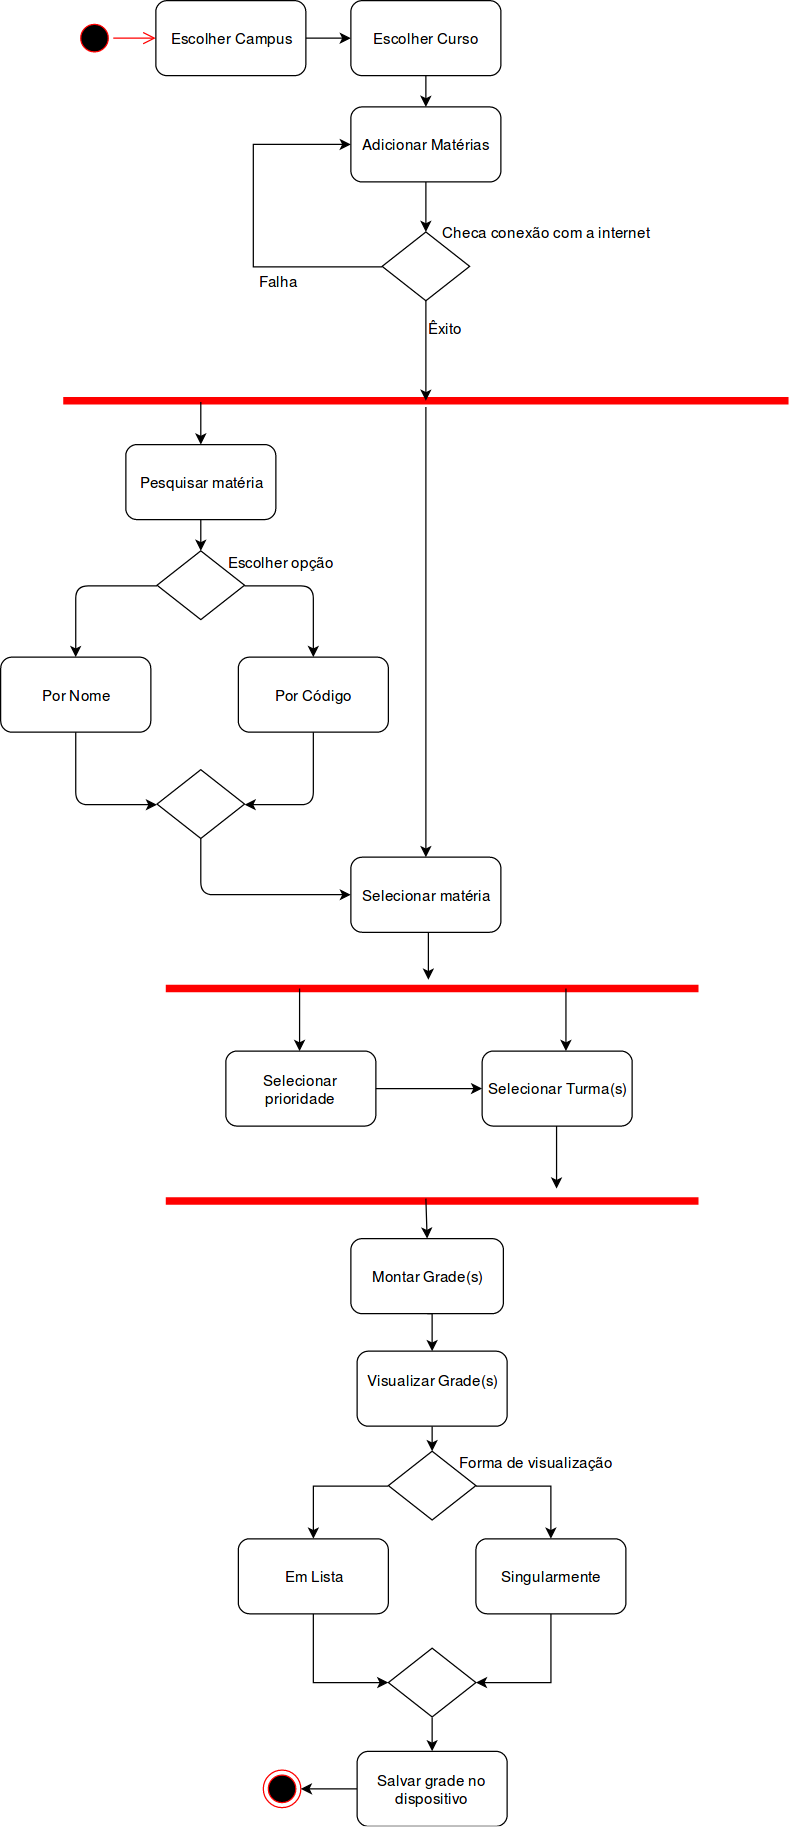

The diagram above was exported from draw.io. Its source (the exported page's mxGraphModel, read from the mxfile embedded in the PNG):
<mxGraphModel dx="1394" dy="1559" grid="1" gridSize="10" guides="1" tooltips="1" connect="1" arrows="1" fold="1" page="1" pageScale="1" pageWidth="1169" pageHeight="826" background="#ffffff" math="0" shadow="0">
  <root>
    <mxCell id="0" />
    <mxCell id="1" parent="0" />
    <mxCell id="Y7Zzku8-tXBUdLVb1sEL-41" value="" style="ellipse;html=1;shape=startState;fillColor=#000000;strokeColor=#ff0000;" parent="1" vertex="1">
      <mxGeometry x="118" y="-85" width="30" height="30" as="geometry" />
    </mxCell>
    <mxCell id="Y7Zzku8-tXBUdLVb1sEL-42" value="" style="edgeStyle=orthogonalEdgeStyle;html=1;verticalAlign=bottom;endArrow=open;endSize=8;strokeColor=#ff0000;" parent="1" source="Y7Zzku8-tXBUdLVb1sEL-41" target="IHlhBYydQXuWbBdq3raR-1" edge="1">
      <mxGeometry relative="1" as="geometry">
        <mxPoint x="197" y="-170" as="targetPoint" />
      </mxGeometry>
    </mxCell>
    <mxCell id="Y7Zzku8-tXBUdLVb1sEL-43" value="&lt;div&gt;Adicionar Matérias&lt;/div&gt;" style="rounded=1;whiteSpace=wrap;html=1;" parent="1" vertex="1">
      <mxGeometry x="338" y="-15" width="120" height="60" as="geometry" />
    </mxCell>
    <mxCell id="Y7Zzku8-tXBUdLVb1sEL-44" value="" style="shape=line;html=1;strokeWidth=6;strokeColor=#ff0000;" parent="1" vertex="1">
      <mxGeometry x="108" y="215" width="580" height="10" as="geometry" />
    </mxCell>
    <mxCell id="Y7Zzku8-tXBUdLVb1sEL-49" value="&lt;div&gt;Selecionar matéria&lt;/div&gt;" style="rounded=1;whiteSpace=wrap;html=1;" parent="1" vertex="1">
      <mxGeometry x="338" y="585" width="120" height="60" as="geometry" />
    </mxCell>
    <mxCell id="Y7Zzku8-tXBUdLVb1sEL-50" value="Pesquisar matéria" style="rounded=1;whiteSpace=wrap;html=1;" parent="1" vertex="1">
      <mxGeometry x="158" y="255" width="120" height="60" as="geometry" />
    </mxCell>
    <mxCell id="Y7Zzku8-tXBUdLVb1sEL-51" value="" style="rhombus;whiteSpace=wrap;html=1;" parent="1" vertex="1">
      <mxGeometry x="183" y="340" width="70" height="55" as="geometry" />
    </mxCell>
    <mxCell id="Y7Zzku8-tXBUdLVb1sEL-52" value="" style="endArrow=classic;html=1;exitX=0.5;exitY=1;exitDx=0;exitDy=0;entryX=0.5;entryY=0;entryDx=0;entryDy=0;" parent="1" source="Y7Zzku8-tXBUdLVb1sEL-50" target="Y7Zzku8-tXBUdLVb1sEL-51" edge="1">
      <mxGeometry width="50" height="50" relative="1" as="geometry">
        <mxPoint x="38" y="445" as="sourcePoint" />
        <mxPoint x="88" y="395" as="targetPoint" />
      </mxGeometry>
    </mxCell>
    <mxCell id="Y7Zzku8-tXBUdLVb1sEL-53" value="Por Nome" style="rounded=1;whiteSpace=wrap;html=1;" parent="1" vertex="1">
      <mxGeometry x="58" y="425" width="120" height="60" as="geometry" />
    </mxCell>
    <mxCell id="Y7Zzku8-tXBUdLVb1sEL-54" value="&lt;div&gt;Por Código&lt;/div&gt;" style="rounded=1;whiteSpace=wrap;html=1;" parent="1" vertex="1">
      <mxGeometry x="248" y="425" width="120" height="60" as="geometry" />
    </mxCell>
    <mxCell id="Y7Zzku8-tXBUdLVb1sEL-55" value="" style="endArrow=classic;html=1;exitX=0;exitY=0.5;exitDx=0;exitDy=0;entryX=0.5;entryY=0;entryDx=0;entryDy=0;" parent="1" source="Y7Zzku8-tXBUdLVb1sEL-51" target="Y7Zzku8-tXBUdLVb1sEL-53" edge="1">
      <mxGeometry width="50" height="50" relative="1" as="geometry">
        <mxPoint x="38" y="555" as="sourcePoint" />
        <mxPoint x="88" y="505" as="targetPoint" />
        <Array as="points">
          <mxPoint x="118" y="368" />
        </Array>
      </mxGeometry>
    </mxCell>
    <mxCell id="Y7Zzku8-tXBUdLVb1sEL-56" value="" style="endArrow=classic;html=1;exitX=1;exitY=0.5;exitDx=0;exitDy=0;entryX=0.5;entryY=0;entryDx=0;entryDy=0;" parent="1" source="Y7Zzku8-tXBUdLVb1sEL-51" target="Y7Zzku8-tXBUdLVb1sEL-54" edge="1">
      <mxGeometry width="50" height="50" relative="1" as="geometry">
        <mxPoint x="343" y="355" as="sourcePoint" />
        <mxPoint x="278" y="412" as="targetPoint" />
        <Array as="points">
          <mxPoint x="308" y="368" />
        </Array>
      </mxGeometry>
    </mxCell>
    <mxCell id="Y7Zzku8-tXBUdLVb1sEL-57" value="" style="rhombus;whiteSpace=wrap;html=1;" parent="1" vertex="1">
      <mxGeometry x="183" y="515" width="70" height="55" as="geometry" />
    </mxCell>
    <mxCell id="Y7Zzku8-tXBUdLVb1sEL-58" value="" style="endArrow=classic;html=1;exitX=0.5;exitY=1;exitDx=0;exitDy=0;entryX=0;entryY=0.5;entryDx=0;entryDy=0;" parent="1" source="Y7Zzku8-tXBUdLVb1sEL-53" target="Y7Zzku8-tXBUdLVb1sEL-57" edge="1">
      <mxGeometry width="50" height="50" relative="1" as="geometry">
        <mxPoint x="38" y="665" as="sourcePoint" />
        <mxPoint x="88" y="615" as="targetPoint" />
        <Array as="points">
          <mxPoint x="118" y="543" />
        </Array>
      </mxGeometry>
    </mxCell>
    <mxCell id="Y7Zzku8-tXBUdLVb1sEL-59" value="" style="endArrow=classic;html=1;exitX=0.5;exitY=1;exitDx=0;exitDy=0;entryX=1;entryY=0.5;entryDx=0;entryDy=0;" parent="1" source="Y7Zzku8-tXBUdLVb1sEL-54" target="Y7Zzku8-tXBUdLVb1sEL-57" edge="1">
      <mxGeometry width="50" height="50" relative="1" as="geometry">
        <mxPoint x="38" y="665" as="sourcePoint" />
        <mxPoint x="88" y="615" as="targetPoint" />
        <Array as="points">
          <mxPoint x="308" y="543" />
        </Array>
      </mxGeometry>
    </mxCell>
    <mxCell id="Y7Zzku8-tXBUdLVb1sEL-60" value="" style="endArrow=classic;html=1;exitX=0.5;exitY=1;exitDx=0;exitDy=0;entryX=0;entryY=0.5;entryDx=0;entryDy=0;" parent="1" source="Y7Zzku8-tXBUdLVb1sEL-57" target="Y7Zzku8-tXBUdLVb1sEL-49" edge="1">
      <mxGeometry width="50" height="50" relative="1" as="geometry">
        <mxPoint x="298" y="635" as="sourcePoint" />
        <mxPoint x="348" y="585" as="targetPoint" />
        <Array as="points">
          <mxPoint x="218" y="615" />
        </Array>
      </mxGeometry>
    </mxCell>
    <mxCell id="Y7Zzku8-tXBUdLVb1sEL-61" value="" style="endArrow=classic;html=1;entryX=0.5;entryY=0;entryDx=0;entryDy=0;" parent="1" source="Y7Zzku8-tXBUdLVb1sEL-44" target="Y7Zzku8-tXBUdLVb1sEL-49" edge="1">
      <mxGeometry width="50" height="50" relative="1" as="geometry">
        <mxPoint x="428" y="255" as="sourcePoint" />
        <mxPoint x="88" y="665" as="targetPoint" />
      </mxGeometry>
    </mxCell>
    <mxCell id="Y7Zzku8-tXBUdLVb1sEL-63" value="" style="endArrow=classic;html=1;exitX=0.5;exitY=1;exitDx=0;exitDy=0;entryX=0.5;entryY=0;entryDx=0;entryDy=0;" parent="1" source="Y7Zzku8-tXBUdLVb1sEL-43" edge="1" target="POQdcNhhT209Cv0exWGY-3">
      <mxGeometry width="50" height="50" relative="1" as="geometry">
        <mxPoint x="464" y="585" as="sourcePoint" />
        <mxPoint x="454" y="85" as="targetPoint" />
      </mxGeometry>
    </mxCell>
    <mxCell id="Y7Zzku8-tXBUdLVb1sEL-65" value="" style="shape=line;html=1;strokeWidth=6;strokeColor=#ff0000;" parent="1" vertex="1">
      <mxGeometry x="190" y="685" width="426" height="10" as="geometry" />
    </mxCell>
    <mxCell id="Y7Zzku8-tXBUdLVb1sEL-67" value="" style="endArrow=classic;html=1;exitX=0.5;exitY=1;exitDx=0;exitDy=0;" parent="1" edge="1">
      <mxGeometry width="50" height="50" relative="1" as="geometry">
        <mxPoint x="400" y="645" as="sourcePoint" />
        <mxPoint x="400" y="683" as="targetPoint" />
      </mxGeometry>
    </mxCell>
    <mxCell id="Y7Zzku8-tXBUdLVb1sEL-68" value="" style="endArrow=classic;html=1;exitX=0.25;exitY=0.5;exitDx=0;exitDy=0;exitPerimeter=0;" parent="1" source="Y7Zzku8-tXBUdLVb1sEL-65" edge="1">
      <mxGeometry width="50" height="50" relative="1" as="geometry">
        <mxPoint x="40" y="770" as="sourcePoint" />
        <mxPoint x="297" y="740" as="targetPoint" />
      </mxGeometry>
    </mxCell>
    <mxCell id="Y7Zzku8-tXBUdLVb1sEL-69" value="" style="endArrow=classic;html=1;exitX=0.75;exitY=0.5;exitDx=0;exitDy=0;exitPerimeter=0;" parent="1" source="Y7Zzku8-tXBUdLVb1sEL-65" edge="1">
      <mxGeometry width="50" height="50" relative="1" as="geometry">
        <mxPoint x="420" y="770" as="sourcePoint" />
        <mxPoint x="510" y="740" as="targetPoint" />
      </mxGeometry>
    </mxCell>
    <mxCell id="Y7Zzku8-tXBUdLVb1sEL-72" value="Selecionar Turma(s)" style="rounded=1;whiteSpace=wrap;html=1;" parent="1" vertex="1">
      <mxGeometry x="443" y="740" width="120" height="60" as="geometry" />
    </mxCell>
    <mxCell id="Y7Zzku8-tXBUdLVb1sEL-73" value="Selecionar prioridade" style="rounded=1;whiteSpace=wrap;html=1;" parent="1" vertex="1">
      <mxGeometry x="238" y="740" width="120" height="60" as="geometry" />
    </mxCell>
    <mxCell id="Y7Zzku8-tXBUdLVb1sEL-74" value="" style="shape=line;html=1;strokeWidth=6;strokeColor=#ff0000;" parent="1" vertex="1">
      <mxGeometry x="190" y="855" width="426" height="10" as="geometry" />
    </mxCell>
    <mxCell id="Y7Zzku8-tXBUdLVb1sEL-75" value="" style="endArrow=classic;html=1;exitX=0.75;exitY=0.5;exitDx=0;exitDy=0;exitPerimeter=0;" parent="1" edge="1">
      <mxGeometry width="50" height="50" relative="1" as="geometry">
        <mxPoint x="502.5" y="800" as="sourcePoint" />
        <mxPoint x="502.5" y="850" as="targetPoint" />
      </mxGeometry>
    </mxCell>
    <mxCell id="Y7Zzku8-tXBUdLVb1sEL-76" value="" style="endArrow=classic;html=1;exitX=1;exitY=0.5;exitDx=0;exitDy=0;entryX=0;entryY=0.5;entryDx=0;entryDy=0;" parent="1" source="Y7Zzku8-tXBUdLVb1sEL-73" target="Y7Zzku8-tXBUdLVb1sEL-72" edge="1">
      <mxGeometry width="50" height="50" relative="1" as="geometry">
        <mxPoint x="297.5" y="800" as="sourcePoint" />
        <mxPoint x="297.5" y="850" as="targetPoint" />
      </mxGeometry>
    </mxCell>
    <mxCell id="Y7Zzku8-tXBUdLVb1sEL-77" value="" style="endArrow=classic;html=1;entryX=0.5;entryY=0;entryDx=0;entryDy=0;" parent="1" target="IHlhBYydQXuWbBdq3raR-7" edge="1">
      <mxGeometry width="50" height="50" relative="1" as="geometry">
        <mxPoint x="398" y="858" as="sourcePoint" />
        <mxPoint x="417" y="920" as="targetPoint" />
        <Array as="points" />
      </mxGeometry>
    </mxCell>
    <mxCell id="Y7Zzku8-tXBUdLVb1sEL-78" value="" style="ellipse;html=1;shape=endState;fillColor=#000000;strokeColor=#ff0000;" parent="1" vertex="1">
      <mxGeometry x="268" y="1315" width="30" height="30" as="geometry" />
    </mxCell>
    <mxCell id="IHlhBYydQXuWbBdq3raR-4" style="edgeStyle=orthogonalEdgeStyle;rounded=0;orthogonalLoop=1;jettySize=auto;html=1;entryX=0;entryY=0.5;entryDx=0;entryDy=0;" parent="1" source="IHlhBYydQXuWbBdq3raR-1" target="IHlhBYydQXuWbBdq3raR-2" edge="1">
      <mxGeometry relative="1" as="geometry" />
    </mxCell>
    <mxCell id="IHlhBYydQXuWbBdq3raR-1" value="Escolher Campus" style="rounded=1;whiteSpace=wrap;html=1;" parent="1" vertex="1">
      <mxGeometry x="182" y="-100" width="120" height="60" as="geometry" />
    </mxCell>
    <mxCell id="IHlhBYydQXuWbBdq3raR-3" style="edgeStyle=orthogonalEdgeStyle;rounded=0;orthogonalLoop=1;jettySize=auto;html=1;" parent="1" source="IHlhBYydQXuWbBdq3raR-2" target="Y7Zzku8-tXBUdLVb1sEL-43" edge="1">
      <mxGeometry relative="1" as="geometry" />
    </mxCell>
    <mxCell id="IHlhBYydQXuWbBdq3raR-2" value="&lt;div&gt;Escolher Curso&lt;/div&gt;" style="rounded=1;whiteSpace=wrap;html=1;" parent="1" vertex="1">
      <mxGeometry x="338" y="-100" width="120" height="60" as="geometry" />
    </mxCell>
    <mxCell id="IHlhBYydQXuWbBdq3raR-5" value="" style="endArrow=classic;html=1;entryX=0.5;entryY=0;entryDx=0;entryDy=0;" parent="1" target="Y7Zzku8-tXBUdLVb1sEL-50" edge="1">
      <mxGeometry width="50" height="50" relative="1" as="geometry">
        <mxPoint x="218" y="221" as="sourcePoint" />
        <mxPoint x="560" y="478" as="targetPoint" />
      </mxGeometry>
    </mxCell>
    <mxCell id="POQdcNhhT209Cv0exWGY-21" style="edgeStyle=orthogonalEdgeStyle;rounded=0;orthogonalLoop=1;jettySize=auto;html=1;exitX=0.5;exitY=1;exitDx=0;exitDy=0;entryX=0.5;entryY=0;entryDx=0;entryDy=0;" edge="1" parent="1" source="IHlhBYydQXuWbBdq3raR-7" target="POQdcNhhT209Cv0exWGY-20">
      <mxGeometry relative="1" as="geometry" />
    </mxCell>
    <mxCell id="IHlhBYydQXuWbBdq3raR-7" value="Montar Grade(s)" style="rounded=1;whiteSpace=wrap;html=1;" parent="1" vertex="1">
      <mxGeometry x="338" y="890" width="122" height="60" as="geometry" />
    </mxCell>
    <mxCell id="IHlhBYydQXuWbBdq3raR-17" style="edgeStyle=orthogonalEdgeStyle;rounded=0;orthogonalLoop=1;jettySize=auto;html=1;" parent="1" source="IHlhBYydQXuWbBdq3raR-15" target="Y7Zzku8-tXBUdLVb1sEL-78" edge="1">
      <mxGeometry relative="1" as="geometry" />
    </mxCell>
    <mxCell id="IHlhBYydQXuWbBdq3raR-15" value="Salvar grade no dispositivo" style="rounded=1;whiteSpace=wrap;html=1;" parent="1" vertex="1">
      <mxGeometry x="343" y="1300" width="120" height="60" as="geometry" />
    </mxCell>
    <mxCell id="POQdcNhhT209Cv0exWGY-1" value="Escolher opção" style="text;html=1;resizable=0;points=[];autosize=1;align=left;verticalAlign=top;spacingTop=-4;" vertex="1" parent="1">
      <mxGeometry x="238" y="340" width="100" height="20" as="geometry" />
    </mxCell>
    <mxCell id="POQdcNhhT209Cv0exWGY-5" style="edgeStyle=orthogonalEdgeStyle;rounded=0;orthogonalLoop=1;jettySize=auto;html=1;exitX=0;exitY=0.5;exitDx=0;exitDy=0;entryX=0;entryY=0.5;entryDx=0;entryDy=0;" edge="1" parent="1" source="POQdcNhhT209Cv0exWGY-3" target="Y7Zzku8-tXBUdLVb1sEL-43">
      <mxGeometry relative="1" as="geometry">
        <mxPoint x="280" y="10" as="targetPoint" />
        <Array as="points">
          <mxPoint x="260" y="113" />
          <mxPoint x="260" y="15" />
        </Array>
      </mxGeometry>
    </mxCell>
    <mxCell id="POQdcNhhT209Cv0exWGY-6" style="edgeStyle=orthogonalEdgeStyle;rounded=0;orthogonalLoop=1;jettySize=auto;html=1;exitX=0.5;exitY=1;exitDx=0;exitDy=0;entryX=0.5;entryY=0.5;entryDx=0;entryDy=0;entryPerimeter=0;" edge="1" parent="1" source="POQdcNhhT209Cv0exWGY-3" target="Y7Zzku8-tXBUdLVb1sEL-44">
      <mxGeometry relative="1" as="geometry" />
    </mxCell>
    <mxCell id="POQdcNhhT209Cv0exWGY-3" value="" style="rhombus;whiteSpace=wrap;html=1;" vertex="1" parent="1">
      <mxGeometry x="363" y="85" width="70" height="55" as="geometry" />
    </mxCell>
    <mxCell id="POQdcNhhT209Cv0exWGY-4" value="Checa conexão com a internet" style="text;html=1;strokeColor=none;fillColor=none;align=center;verticalAlign=middle;whiteSpace=wrap;rounded=0;" vertex="1" parent="1">
      <mxGeometry x="390" y="75" width="207" height="20" as="geometry" />
    </mxCell>
    <mxCell id="POQdcNhhT209Cv0exWGY-7" value="Falha" style="text;html=1;resizable=0;points=[];autosize=1;align=left;verticalAlign=top;spacingTop=-4;" vertex="1" parent="1">
      <mxGeometry x="263" y="115" width="50" height="20" as="geometry" />
    </mxCell>
    <mxCell id="POQdcNhhT209Cv0exWGY-8" value="Êxito" style="text;html=1;resizable=0;points=[];autosize=1;align=left;verticalAlign=top;spacingTop=-4;" vertex="1" parent="1">
      <mxGeometry x="398" y="153" width="40" height="20" as="geometry" />
    </mxCell>
    <mxCell id="POQdcNhhT209Cv0exWGY-23" style="edgeStyle=orthogonalEdgeStyle;rounded=0;orthogonalLoop=1;jettySize=auto;html=1;exitX=0.5;exitY=1;exitDx=0;exitDy=0;entryX=0.5;entryY=0;entryDx=0;entryDy=0;" edge="1" parent="1" source="POQdcNhhT209Cv0exWGY-20" target="POQdcNhhT209Cv0exWGY-22">
      <mxGeometry relative="1" as="geometry" />
    </mxCell>
    <mxCell id="POQdcNhhT209Cv0exWGY-20" value="&lt;div&gt;Visualizar Grade(s)&lt;/div&gt;&lt;div&gt;&lt;br&gt;&lt;/div&gt;" style="rounded=1;whiteSpace=wrap;html=1;" vertex="1" parent="1">
      <mxGeometry x="343" y="980" width="120" height="60" as="geometry" />
    </mxCell>
    <mxCell id="POQdcNhhT209Cv0exWGY-28" style="edgeStyle=orthogonalEdgeStyle;rounded=0;orthogonalLoop=1;jettySize=auto;html=1;exitX=1;exitY=0.5;exitDx=0;exitDy=0;" edge="1" parent="1" source="POQdcNhhT209Cv0exWGY-22" target="POQdcNhhT209Cv0exWGY-27">
      <mxGeometry relative="1" as="geometry" />
    </mxCell>
    <mxCell id="POQdcNhhT209Cv0exWGY-35" style="edgeStyle=orthogonalEdgeStyle;rounded=0;orthogonalLoop=1;jettySize=auto;html=1;exitX=0;exitY=0.5;exitDx=0;exitDy=0;entryX=0.5;entryY=0;entryDx=0;entryDy=0;" edge="1" parent="1" source="POQdcNhhT209Cv0exWGY-22" target="POQdcNhhT209Cv0exWGY-26">
      <mxGeometry relative="1" as="geometry" />
    </mxCell>
    <mxCell id="POQdcNhhT209Cv0exWGY-22" value="" style="rhombus;whiteSpace=wrap;html=1;" vertex="1" parent="1">
      <mxGeometry x="368" y="1060" width="70" height="55" as="geometry" />
    </mxCell>
    <mxCell id="POQdcNhhT209Cv0exWGY-24" value="Forma de visualização" style="text;html=1;resizable=0;points=[];autosize=1;align=left;verticalAlign=top;spacingTop=-4;" vertex="1" parent="1">
      <mxGeometry x="423" y="1060" width="140" height="20" as="geometry" />
    </mxCell>
    <mxCell id="POQdcNhhT209Cv0exWGY-31" style="edgeStyle=orthogonalEdgeStyle;rounded=0;orthogonalLoop=1;jettySize=auto;html=1;exitX=0.5;exitY=1;exitDx=0;exitDy=0;entryX=0;entryY=0.5;entryDx=0;entryDy=0;" edge="1" parent="1" source="POQdcNhhT209Cv0exWGY-26" target="POQdcNhhT209Cv0exWGY-29">
      <mxGeometry relative="1" as="geometry" />
    </mxCell>
    <mxCell id="POQdcNhhT209Cv0exWGY-26" value="Em Lista" style="rounded=1;whiteSpace=wrap;html=1;" vertex="1" parent="1">
      <mxGeometry x="248" y="1130" width="120" height="60" as="geometry" />
    </mxCell>
    <mxCell id="POQdcNhhT209Cv0exWGY-32" style="edgeStyle=orthogonalEdgeStyle;rounded=0;orthogonalLoop=1;jettySize=auto;html=1;exitX=0.5;exitY=1;exitDx=0;exitDy=0;entryX=1;entryY=0.5;entryDx=0;entryDy=0;" edge="1" parent="1" source="POQdcNhhT209Cv0exWGY-27" target="POQdcNhhT209Cv0exWGY-29">
      <mxGeometry relative="1" as="geometry" />
    </mxCell>
    <mxCell id="POQdcNhhT209Cv0exWGY-27" value="Singularmente" style="rounded=1;whiteSpace=wrap;html=1;" vertex="1" parent="1">
      <mxGeometry x="438" y="1130" width="120" height="60" as="geometry" />
    </mxCell>
    <mxCell id="POQdcNhhT209Cv0exWGY-33" style="edgeStyle=orthogonalEdgeStyle;rounded=0;orthogonalLoop=1;jettySize=auto;html=1;exitX=0.5;exitY=1;exitDx=0;exitDy=0;entryX=0.5;entryY=0;entryDx=0;entryDy=0;" edge="1" parent="1" source="POQdcNhhT209Cv0exWGY-29" target="IHlhBYydQXuWbBdq3raR-15">
      <mxGeometry relative="1" as="geometry" />
    </mxCell>
    <mxCell id="POQdcNhhT209Cv0exWGY-29" value="" style="rhombus;whiteSpace=wrap;html=1;" vertex="1" parent="1">
      <mxGeometry x="368" y="1217.5" width="70" height="55" as="geometry" />
    </mxCell>
  </root>
</mxGraphModel>